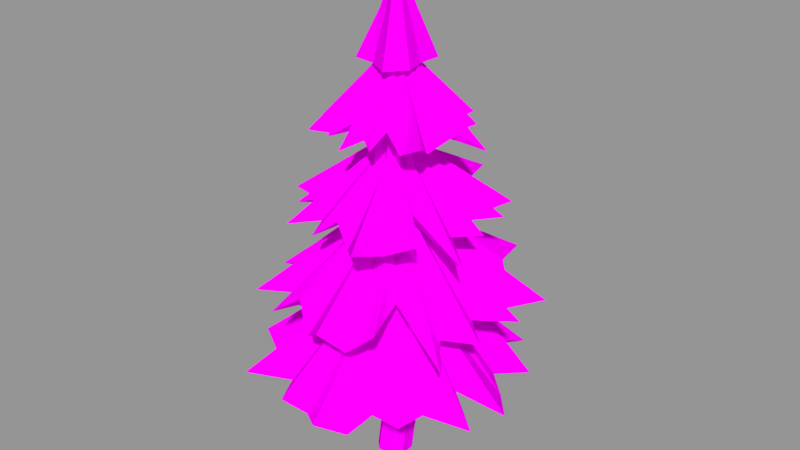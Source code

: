 # Source: 12_tree.blend  (saved by Blender 5.0.118; exported with 4.5.12 LTS)
import bpy
from mathutils import Matrix  # noqa: F401  (used for matrix-valued properties, if any)

bpy.ops.wm.read_factory_settings(use_empty=True)
scene = bpy.context.scene
scene.name = 'Scene'

# ---- collections
col_1 = bpy.data.collections.new('Коллекция 1'); scene.collection.children.link(col_1)

# ---- images (referenced by path relative to the original .blend; pixels are not part of the script)
import os
ASSET_DIR = os.environ.get("B2B_ASSET_DIR", "")  # directory of the original .blend (textures are referenced by path, not embedded)
HERE = os.path.dirname(os.path.abspath(__file__))  # packed textures are extracted next to this script under _unpacked/

def load_image(name, relpath, width, height, colorspace="sRGB"):
    """Load a texture the original file referenced (path relative to the .blend, or extracted next to this script)."""
    p = next((c for c in (os.path.join(HERE, relpath), os.path.join(ASSET_DIR, relpath)) if relpath and os.path.exists(c)), "")
    if p:
        img = bpy.data.images.load(p, check_existing=True)
        img.name = name
    else:  # same state as the original file: an image datablock whose file is absent (Cycles renders it pink)
        img = bpy.data.images.new(name, width, height)
        img.source = "FILE"
        img.filepath = "//" + (relpath or name)
    img.colorspace_settings.name = colorspace
    return img
img_tree_fin = load_image('tree_fin', 'newtree/source/tree_X12_+X1_Rock_Pack+bonus_/tree_fin.png', 1024, 1024, 'sRGB')

# ---- materials (node trees are filled in below, after node groups)
mat_tre__fin = bpy.data.materials.new('tre__fin_')
mat_tre__fin.alpha_threshold = 0.0
mat_tre__fin.use_backface_culling_lightprobe_volume = False
mat_tre__fin.roughness = 0.5

# ---- material node trees
mat_tre__fin.use_nodes = True; mat_tre__fin.node_tree.nodes.clear()
_N = mat_tre__fin.node_tree.nodes; _L = mat_tre__fin.node_tree.links
n0 = _N.new('ShaderNodeOutputMaterial'); n0.name = 'Material Output'; n0.location = (300, 300)
n1 = _N.new('ShaderNodeBsdfDiffuse'); n1.name = 'Diffuse BSDF'; n1.location = (10, 300)
n2 = _N.new('ShaderNodeTexImage'); n2.name = 'Image Texture'; n2.location = (-313, 289)
n2.width = 140
n2.image = img_tree_fin
_L.new(n1.outputs[0], n0.inputs[0])
_L.new(n2.outputs[0], n1.inputs[0])
n0.is_active_output = True

# ---- meshes
me_cube_001 = bpy.data.meshes.new('Cube.001')
me_cube_001.from_pydata([(-0.6716, 0.5187, 1.233), (-0.6716, 0.7266, 0.5666), (-0.3328, 1.065, 0.5666), (-0.3328, 0.8575, 1.233), (-0.6716, 0.06054, 0.5666), (-0.6716, -0.1474, 1.233), (-0.3328, -0.4862, 1.233), (-0.3328, -0.2783, 0.5666), (-0.3328, -0.6096, -0.1), (-0.6716, -0.2708, -0.1), (-0.6601, -0.2072, 1.909), (-0.324, -0.5364, 1.913), (-0.6716, 0.3953, -0.1), (-0.3328, 0.7341, -0.1), (-0.3118, 0.7572, 1.932), (-0.6568, 0.4471, 1.912), (0.6721, -0.2708, -0.1), (0.3333, -0.6096, -0.1), (0.3318, -0.5474, 1.903), (0.652, -0.2013, 1.92), (0.3333, 0.7341, -0.1), (0.6721, 0.3953, -0.1), (0.6601, 0.4471, 1.912), (0.3274, 0.7777, 1.913), (0.6721, 0.5187, 1.233), (0.6721, 0.7266, 0.5666), (0.3333, 1.065, 0.5666), (0.3333, 0.8575, 1.233), (0.3333, -0.4862, 1.233), (0.3333, -0.2783, 0.5666), (0.6721, 0.06054, 0.5666), (0.6721, -0.1474, 1.233), (3.639, -2.638, 1.736), (5.419, -1.937, 1.623), (3.966, -0.9729, 1.869), (5.894, -0.4, 1.652), (4.96, 0.6619, 1.646), (4.15, 1.302, 1.751), (4.521, 3.412, 1.42), (3.499, 2.895, 1.994), (3.012, 3.625, 1.734), (3.162, 5.004, 1.505), (1.533, 4.649, 1.482), (0.06492, 5.625, 1.589), (-0.2059, 4.024, 1.886), (-0.8655, 5.605, 1.517), (-2.04, 4.346, 1.661), (-3.279, 4.521, 1.595), (-3.735, 3.342, 1.955), (-4.579, 2.741, 1.792), (-5.415, 2.207, 1.847), (-5.253, 0.7215, 1.879), (-5.423, -0.4751, 1.963), (-3.079, -0.8431, 2.014), (-5.497, -1.938, 1.686), (-3.647, -2.991, 1.591), (-3.851, -4.777, 1.672), (-2.004, -3.966, 1.67), (-1.332, -5.237, 1.698), (-0.2821, -4.904, 1.558), (0.5422, -5.429, 1.607), (1.744, -4.824, 1.524), (2.581, -4.321, 1.918), (3.671, -4.101, 1.831), (0.5803, -0.1919, 1.687), (0.7594, -0.1767, 1.697), (0.7617, -0.04123, 1.644), (0.8931, 0.06228, 1.653), (0.6836, 0.179, 1.691), (0.7539, 0.3021, 1.691), (0.679, 0.394, 1.663), (0.7861, 0.6235, 1.631), (0.5256, 0.5433, 1.674), (0.4721, 0.6662, 1.704), (0.3662, 0.7196, 1.636), (0.2371, 0.6596, 1.71), (0.1317, 0.6914, 1.66), (-0.04111, 0.8835, 1.623), (-0.07416, 0.618, 1.665), (-0.2139, 0.6153, 1.678), (-0.2836, 0.5096, 1.722), (-0.3106, 0.3954, 1.659), (-0.3881, 0.2996, 1.716), (-0.288, 0.174, 1.701), (-0.4739, 0.06075, 1.708), (-0.3691, -0.04004, 1.651), (-0.4124, -0.194, 1.701), (-0.2642, -0.2429, 1.649), (-0.1905, -0.3332, 1.721), (-0.05268, -0.3226, 1.685), (0.003916, -0.476, 1.716), (0.137, -0.3991, 1.676), (0.2464, -0.4804, 1.722), (0.3607, -0.4311, 1.649), (0.5197, -0.4909, 1.681), (0.697, -0.4848, 1.624), (1.278, -0.8186, 2.919), (1.867, -0.8099, 2.919), (1.548, -0.3116, 2.919), (1.931, -0.06165, 2.919), (1.603, 0.2598, 2.919), (1.809, 0.6223, 2.919), (1.435, 0.8087, 2.919), (1.545, 1.271, 2.919), (1.069, 1.252, 2.919), (1.029, 1.79, 2.919), (0.5625, 1.521, 2.919), (0.3012, 1.814, 2.919), (-0.008957, 1.576, 2.919), (-0.3917, 1.839, 2.919), (-0.5579, 1.408, 2.919), (-0.9854, 1.472, 2.919), (-1.45, 1.405, 2.919), (-1.16, 0.8024, 2.919), (-1.756, 0.679, 2.919), (-1.326, 0.2527, 2.919), (-1.957, -0.1018, 2.919), (-1.268, -0.3185, 2.919), (-1.706, -0.8809, 2.919), (-0.9963, -0.8241, 2.919), (-1.132, -1.443, 2.919), (-0.5516, -1.187, 2.919), (-0.4622, -1.879, 2.919), (-0.001858, -1.353, 2.919), (0.3431, -1.944, 2.919), (0.5693, -1.295, 2.919), (1.077, -1.641, 2.919), (1.305, -1.306, 2.919), (0.6313, -0.3197, 3.804), (0.8937, -0.3158, 3.804), (0.7513, -0.09385, 3.804), (0.9221, 0.01753, 3.804), (0.7757, 0.1607, 3.804), (0.8676, 0.3223, 3.804), (0.7009, 0.4053, 3.804), (0.7499, 0.6115, 3.804), (0.5382, 0.6026, 3.804), (0.5203, 0.8425, 3.804), (0.3123, 0.7227, 3.804), (0.1959, 0.8533, 3.804), (0.05771, 0.7471, 3.804), (-0.1128, 0.8642, 3.804), (-0.1869, 0.6723, 3.804), (-0.3774, 0.7009, 3.804), (-0.5844, 0.6709, 3.804), (-0.4553, 0.4025, 3.804), (-0.7208, 0.3475, 3.804), (-0.529, 0.1576, 3.804), (-0.8102, -0.0003682, 3.804), (-0.5033, -0.09689, 3.804), (-0.6985, -0.3475, 3.804), (-0.3822, -0.3222, 3.804), (-0.4427, -0.598, 3.804), (-0.1841, -0.4839, 3.804), (-0.1442, -0.7922, 3.804), (0.06087, -0.5576, 3.804), (0.2146, -0.8213, 3.804), (0.3153, -0.5319, 3.804), (0.5417, -0.686, 3.804), (0.6433, -0.537, 3.804), (1.109, 3.832, 3.057), (0.5202, 5.745, 2.958), (-0.339, 3.531, 3.172), (-1.77, 4.849, 2.984), (-1.988, 3.777, 2.979), (-2.227, 2.91, 3.07), (-3.628, 2.869, 2.781), (-3.286, 1.849, 3.281), (-3.707, 1.211, 3.055), (-5.267, 0.7879, 2.855), (-4.029, -0.3226, 2.835), (-4.828, -1.393, 2.928), (-2.939, -1.507, 3.188), (-4.325, -3.495, 2.866), (-2.577, -3.089, 2.991), (-2.404, -4.489, 2.934), (-1.198, -4.11, 3.247), (-0.4304, -4.584, 2.829), (0.7007, -5.222, 3.153), (1.419, -4.442, 2.814), (2.734, -4.36, 3.254), (1.94, -2.167, 3.299), (4.917, -3.185, 2.777), (3.856, -1.897, 2.93), (5.358, -1.457, 3.001), (4.082, -0.2482, 2.999), (5.634, 0.7131, 3.023), (4.254, 1.451, 2.901), (5.304, 3.0, 2.945), (3.504, 3.051, 2.872), (2.817, 3.553, 3.215), (2.365, 5.293, 3.139), (0.1792, 0.5496, 3.014), (0.1064, 0.6883, 3.022), (-0.003064, 0.6443, 2.976), (-0.1306, 0.7148, 2.984), (-0.1534, 0.5071, 3.017), (-0.276, 0.5219, 3.017), (-0.3245, 0.4307, 2.993), (-0.545, 0.439, 2.965), (-0.3925, 0.2571, 3.003), (-0.473, 0.1725, 3.029), (-0.4801, 0.0695, 2.969), (-0.3883, -0.01385, 3.034), (-0.3782, -0.1092, 2.99), (-0.4738, -0.3129, 2.958), (-0.2496, -0.2497, 2.994), (-0.2001, -0.3609, 3.006), (-0.0917, -0.3812, 3.044), (0.009078, -0.3642, 2.99), (0.1122, -0.394, 3.04), (0.1792, -0.2711, 3.027), (0.333, -0.3821, 3.032), (0.3784, -0.2638, 2.982), (0.5167, -0.2465, 3.026), (0.5058, -0.111, 2.981), (0.5534, -0.02134, 3.044), (0.4983, 0.08576, 3.012), (0.6022, 0.1831, 3.039), (0.4955, 0.2639, 3.004), (0.5238, 0.3792, 3.044), (0.4455, 0.4543, 2.981), (0.4398, 0.6022, 3.008), (0.3748, 0.7424, 2.959), (0.4462, 1.322, 4.087), (0.24, 1.792, 4.087), (-0.05188, 1.367, 4.087), (-0.3822, 1.59, 4.087), (-0.5292, 1.218, 4.087), (-0.8899, 1.26, 4.087), (-0.913, 0.897, 4.087), (-1.322, 0.8287, 4.087), (-1.145, 0.454, 4.087), (-1.564, 0.2397, 4.087), (-1.19, -0.04402, 4.087), (-1.337, -0.353, 4.087), (-1.041, -0.5213, 4.087), (-1.122, -0.9174, 4.087), (-0.72, -0.9051, 4.087), (-0.627, -1.27, 4.087), (-0.4158, -1.62, 4.087), (-0.03019, -1.184, 4.087), (0.2704, -1.621, 4.087), (0.467, -1.131, 4.087), (0.9651, -1.518, 4.087), (0.906, -0.8913, 4.087), (1.506, -1.053, 4.087), (1.22, -0.5021, 4.087), (1.763, -0.4018, 4.087), (1.361, -0.02233, 4.087), (1.886, 0.2834, 4.087), (1.308, 0.4749, 4.087), (1.666, 0.9521, 4.087), (1.068, 0.9139, 4.087), (1.174, 1.439, 4.087), (0.8285, 1.509, 4.087), (0.2646, 0.6338, 4.858), (0.1727, 0.8431, 4.858), (0.04268, 0.6537, 4.858), (-0.1045, 0.7532, 4.858), (-0.17, 0.5873, 4.858), (-0.3307, 0.6064, 4.858), (-0.341, 0.4445, 4.858), (-0.523, 0.414, 4.858), (-0.4443, 0.2471, 4.858), (-0.6308, 0.1516, 4.858), (-0.4643, 0.02518, 4.858), (-0.5298, -0.1125, 4.858), (-0.3978, -0.1875, 4.858), (-0.4341, -0.364, 4.858), (-0.255, -0.3585, 4.858), (-0.2136, -0.5211, 4.858), (-0.1194, -0.6771, 4.858), (0.05234, -0.4827, 4.858), (0.1863, -0.6772, 4.858), (0.2739, -0.459, 4.858), (0.4958, -0.6313, 4.858), (0.4695, -0.3523, 4.858), (0.7366, -0.4243, 4.858), (0.6093, -0.1789, 4.858), (0.8513, -0.1342, 4.858), (0.6722, 0.03485, 4.858), (0.9062, 0.1711, 4.858), (0.6485, 0.2564, 4.858), (0.8082, 0.469, 4.858), (0.5418, 0.452, 4.858), (0.5889, 0.6858, 4.858), (0.4349, 0.717, 4.858), (0.03547, 3.038, 4.395), (-0.8059, 4.31, 4.321), (-0.9581, 2.507, 4.484), (-2.372, 3.665, 4.34), (-2.216, 2.331, 4.336), (-2.205, 1.646, 4.406), (-4.222, 1.845, 4.185), (-2.751, 0.6428, 4.567), (-2.921, 0.08579, 4.394), (-4.448, -0.8048, 4.242), (-2.827, -1.104, 4.227), (-3.181, -2.059, 4.298), (-1.776, -1.736, 4.495), (-2.362, -3.487, 4.25), (-1.171, -2.814, 4.345), (-0.7432, -3.801, 4.302), (0.05687, -3.265, 4.541), (0.72, -3.446, 4.222), (1.982, -4.682, 4.469), (2.041, -2.945, 4.211), (3.615, -2.945, 4.546), (1.933, -1.17, 4.58), (4.952, -1.957, 4.182), (3.276, -0.5603, 4.299), (4.28, 0.08453, 4.353), (3.087, 0.6939, 4.352), (4.014, 1.73, 4.37), (2.847, 1.973, 4.277), (3.282, 3.331, 4.31), (1.955, 2.981, 4.254), (1.345, 3.201, 4.516), (0.8459, 4.753, 4.458), (0.06181, 0.438, 4.363), (-0.0212, 0.5237, 4.369), (-0.09178, 0.468, 4.334), (-0.2002, 0.4921, 4.34), (-0.1722, 0.3353, 4.366), (-0.265, 0.3198, 4.365), (-0.2808, 0.2427, 4.347), (-0.4438, 0.2014, 4.326), (-0.2932, 0.1012, 4.354), (-0.3339, 0.02205, 4.374), (-0.317, -0.05481, 4.329), (-0.2319, -0.096, 4.378), (-0.204, -0.1635, 4.345), (-0.2302, -0.333, 4.321), (-0.0798, -0.2386, 4.348), (-0.01971, -0.3093, 4.357), (0.06389, -0.3008, 4.386), (0.1339, -0.2667, 4.345), (0.2157, -0.2663, 4.382), (0.2383, -0.1621, 4.373), (0.3746, -0.2101, 4.377), (0.3824, -0.1139, 4.339), (0.4797, -0.07155, 4.372), (0.4426, 0.02519, 4.338), (0.4581, 0.101, 4.386), (0.3948, 0.1674, 4.362), (0.4499, 0.2609, 4.382), (0.3545, 0.297, 4.355), (0.3504, 0.3874, 4.386), (0.277, 0.4255, 4.337), (0.241, 0.5324, 4.359), (0.1634, 0.6209, 4.321), (0.09094, 1.06, 5.181), (-0.1608, 1.359, 5.181), (-0.2828, 0.9857, 5.181), (-0.5723, 1.078, 5.181), (-0.5997, 0.774, 5.181), (-0.8726, 0.7278, 5.181), (-0.8114, 0.4571, 5.181), (-1.095, 0.3193, 5.181), (-0.8857, 0.08337, 5.181), (-1.146, -0.1633, 5.181), (-0.8114, -0.2904, 5.181), (-0.8524, -0.5479, 5.181), (-0.5997, -0.6072, 5.181), (-0.5741, -0.9143, 5.181), (-0.2828, -0.8189, 5.181), (-0.1363, -1.066, 5.181), (0.0934, -1.276, 5.181), (0.2815, -0.8745, 5.181), (0.5951, -1.129, 5.181), (0.6335, -0.7287, 5.181), (1.081, -0.9044, 5.181), (0.903, -0.4592, 5.181), (1.376, -0.4484, 5.181), (1.049, -0.1072, 5.181), (1.424, 0.08292, 5.181), (1.049, 0.2739, 5.181), (1.367, 0.6103, 5.181), (0.903, 0.626, 5.181), (1.063, 1.052, 5.181), (0.6335, 0.8954, 5.181), (0.598, 1.302, 5.181), (0.3303, 1.279, 5.181), (0.1061, 0.5178, 5.948), (-0.006032, 0.6511, 5.948), (-0.06038, 0.4847, 5.948), (-0.1894, 0.5258, 5.948), (-0.2015, 0.3904, 5.948), (-0.3232, 0.3698, 5.948), (-0.2959, 0.2492, 5.948), (-0.4224, 0.1878, 5.948), (-0.329, 0.08271, 5.948), (-0.4448, -0.02721, 5.948), (-0.2959, -0.08381, 5.948), (-0.3142, -0.1985, 5.948), (-0.2015, -0.225, 5.948), (-0.1902, -0.3618, 5.948), (-0.06038, -0.3193, 5.948), (0.004885, -0.4293, 5.948), (0.1072, -0.5231, 5.948), (0.191, -0.3441, 5.948), (0.3308, -0.4575, 5.948), (0.3479, -0.2791, 5.948), (0.5472, -0.3574, 5.948), (0.4679, -0.159, 5.948), (0.6788, -0.1542, 5.948), (0.5329, -0.002182, 5.948), (0.7002, 0.08251, 5.948), (0.5329, 0.1676, 5.948), (0.6747, 0.3175, 5.948), (0.4679, 0.3245, 5.948), (0.539, 0.5142, 5.948), (0.3479, 0.4445, 5.948), (0.3321, 0.6256, 5.948), (0.2128, 0.6153, 5.948), (-1.07, 1.842, 5.721), (-2.069, 2.288, 5.646), (-1.467, 1.138, 5.809), (-2.77, 1.295, 5.665), (-2.162, 0.5474, 5.661), (-1.891, 0.1369, 5.731), (-3.189, -0.519, 5.511), (-1.835, -0.6809, 5.892), (-1.725, -1.084, 5.72), (-2.306, -2.211, 5.567), (-1.209, -1.768, 5.552), (-1.056, -2.483, 5.623), (-0.3294, -1.747, 5.821), (-0.01058, -3.032, 5.575), (0.4516, -2.167, 5.671), (1.09, -2.599, 5.627), (1.368, -1.967, 5.866), (1.84, -1.822, 5.548), (3.08, -2.084, 5.795), (2.447, -1.009, 5.536), (3.4, -0.404, 5.872), (1.699, 0.0239, 5.905), (3.83, 0.7093, 5.508), (2.277, 0.9099, 5.624), (2.637, 1.687, 5.678), (1.68, 1.597, 5.677), (1.843, 2.581, 5.695), (1.042, 2.279, 5.603), (0.7829, 3.269, 5.636), (0.1141, 2.546, 5.58), (-0.3398, 2.444, 5.842), (-1.239, 3.192, 5.784), (-0.05349, 0.2775, 5.688), (-0.1367, 0.2974, 5.695), (-0.158, 0.2365, 5.66), (-0.233, 0.2094, 5.666), (-0.1557, 0.1253, 5.691), (-0.2059, 0.08014, 5.691), (-0.1859, 0.02738, 5.673), (-0.2686, -0.06039, 5.651), (-0.1389, -0.06312, 5.68), (-0.1331, -0.1267, 5.7), (-0.09321, -0.1667, 5.654), (-0.02585, -0.1589, 5.704), (0.01704, -0.1891, 5.67), (0.06643, -0.3018, 5.646), (0.1211, -0.1867, 5.674), (0.1847, -0.2064, 5.683), (0.2321, -0.1691, 5.711), (0.2614, -0.1215, 5.67), (0.3108, -0.08978, 5.708), (0.2843, -0.018, 5.698), (0.3853, 0.005361, 5.702), (0.353, 0.06663, 5.664), (0.3957, 0.1298, 5.698), (0.336, 0.1741, 5.663), (0.3162, 0.2259, 5.711), (0.2523, 0.2418, 5.687), (0.2497, 0.3196, 5.708), (0.178, 0.3048, 5.681), (0.1407, 0.3579, 5.711), (0.08161, 0.3527, 5.663), (0.0187, 0.4036, 5.684), (-0.06238, 0.4274, 5.646), (-0.2753, 0.6654, 6.506), (-0.5429, 0.7497, 6.506), (-0.473, 0.4765, 6.506), (-0.6837, 0.4209, 6.506), (-0.5834, 0.2264, 6.506), (-0.7309, 0.09333, 6.506), (-0.5896, -0.04699, 6.506), (-0.7086, -0.2397, 6.506), (-0.4908, -0.3019, 6.506), (-0.5533, -0.5514, 6.506), (-0.302, -0.4997, 6.506), (-0.2277, -0.6714, 6.506), (-0.05181, -0.61, 6.506), (0.08188, -0.7862, 6.506), (0.2215, -0.6163, 6.506), (0.4052, -0.7094, 6.506), (0.6254, -0.7486, 6.506), (0.5847, -0.4328, 6.506), (0.8725, -0.4662, 6.506), (0.7417, -0.209, 6.506), (1.08, -0.1432, 6.506), (0.8012, 0.05788, 6.506), (1.084, 0.2465, 6.506), (0.754, 0.3272, 6.506), (0.9082, 0.5868, 6.506), (0.6074, 0.558, 6.506), (0.6706, 0.8842, 6.506), (0.3836, 0.7151, 6.506), (0.3162, 1.034, 6.506), (0.1167, 0.7745, 6.506), (-0.06124, 1.007, 6.506), (-0.2145, 0.89, 6.506), (-0.05739, 0.3429, 6.887), (-0.1766, 0.3805, 6.887), (-0.1455, 0.2588, 6.887), (-0.2394, 0.234, 6.887), (-0.1947, 0.1473, 6.887), (-0.2604, 0.08803, 6.887), (-0.1975, 0.02551, 6.887), (-0.2505, -0.06036, 6.887), (-0.1534, -0.08807, 6.887), (-0.1813, -0.1992, 6.887), (-0.06928, -0.1762, 6.887), (-0.03621, -0.2527, 6.887), (0.04217, -0.2254, 6.887), (0.1017, -0.3038, 6.887), (0.164, -0.2281, 6.887), (0.2458, -0.2696, 6.887), (0.3439, -0.2871, 6.887), (0.3257, -0.1464, 6.887), (0.454, -0.1613, 6.887), (0.3957, -0.04667, 6.887), (0.5465, -0.01737, 6.887), (0.4222, 0.07224, 6.887), (0.548, 0.1563, 6.887), (0.4012, 0.1922, 6.887), (0.4699, 0.3079, 6.887), (0.3359, 0.295, 6.887), (0.364, 0.4404, 6.887), (0.2361, 0.365, 6.887), (0.2061, 0.5073, 6.887), (0.1172, 0.3915, 6.887), (0.03797, 0.4951, 6.887), (-0.0303, 0.443, 6.887), (-0.4255, -0.2007, 7.318), (0.08031, 0.6142, 7.318), (0.04567, 1.165, 6.581), (-0.426, 0.7381, 7.318), (1.09, 1.3, 6.581), (0.5503, 0.2173, 7.318), (1.027, 0.3412, 6.581), (0.5791, 0.6744, 7.318), (1.245, -0.5431, 6.581), (0.6126, -1.319, 6.581), (-0.2952, -0.7682, 6.581), (0.6564, -0.2069, 7.318), (-1.242, -0.6573, 6.581), (0.3532, -0.5812, 7.318), (-0.9357, 0.3412, 6.581), (-1.04, 1.462, 6.581), (0.1175, 0.08252, 8.101), (-0.3476, 0.207, 7.318), (-0.06788, -0.2834, 7.318)], [], [(28, 18, 11, 6), (24, 22, 19, 31), (9, 4, 1, 12), (3, 14, 23, 27), (6, 11, 10, 5), (2, 13, 12, 1), (25, 21, 20, 26), (29, 17, 16, 30), (5, 10, 15, 0), (4, 5, 0, 1), (18, 28, 31, 19), (28, 29, 30, 31), (22, 24, 27, 23), (24, 25, 26, 27), (14, 3, 0, 15), (3, 2, 1, 0), (8, 7, 4, 9), (7, 6, 5, 4), (13, 2, 26, 20), (2, 3, 27, 26), (21, 25, 30, 16), (25, 24, 31, 30), (17, 29, 7, 8), (29, 28, 6, 7), (45, 44, 76, 77), (59, 58, 90, 91), (46, 45, 77, 78), (33, 32, 64, 65), (60, 59, 91, 92), (47, 46, 78, 79), (34, 33, 65, 66), (61, 60, 92, 93), (48, 47, 79, 80), (35, 34, 66, 67), (62, 61, 93, 94), (49, 48, 80, 81), (36, 35, 67, 68), (63, 62, 94, 95), (50, 49, 81, 82), (37, 36, 68, 69), (32, 63, 95, 64), (51, 50, 82, 83), (38, 37, 69, 70), (52, 51, 83, 84), (39, 38, 70, 71), (53, 52, 84, 85), (40, 39, 71, 72), (54, 53, 85, 86), (41, 40, 72, 73), (55, 54, 86, 87), (42, 41, 73, 74), (56, 55, 87, 88), (43, 42, 74, 75), (57, 56, 88, 89), (44, 43, 75, 76), (58, 57, 89, 90), (44, 45, 109, 108), (58, 59, 123, 122), (45, 46, 110, 109), (32, 33, 97, 96), (59, 60, 124, 123), (46, 47, 111, 110), (33, 34, 98, 97), (60, 61, 125, 124), (47, 48, 112, 111), (34, 35, 99, 98), (61, 62, 126, 125), (48, 49, 113, 112), (35, 36, 100, 99), (62, 63, 127, 126), (49, 50, 114, 113), (36, 37, 101, 100), (63, 32, 96, 127), (50, 51, 115, 114), (37, 38, 102, 101), (51, 52, 116, 115), (38, 39, 103, 102), (52, 53, 117, 116), (39, 40, 104, 103), (53, 54, 118, 117), (40, 41, 105, 104), (54, 55, 119, 118), (41, 42, 106, 105), (55, 56, 120, 119), (42, 43, 107, 106), (56, 57, 121, 120), (43, 44, 108, 107), (57, 58, 122, 121), (119, 120, 152, 151), (106, 107, 139, 138), (120, 121, 153, 152), (107, 108, 140, 139), (121, 122, 154, 153), (108, 109, 141, 140), (122, 123, 155, 154), (109, 110, 142, 141), (96, 97, 129, 128), (123, 124, 156, 155), (110, 111, 143, 142), (97, 98, 130, 129), (124, 125, 157, 156), (111, 112, 144, 143), (98, 99, 131, 130), (125, 126, 158, 157), (112, 113, 145, 144), (99, 100, 132, 131), (126, 127, 159, 158), (113, 114, 146, 145), (100, 101, 133, 132), (127, 96, 128, 159), (114, 115, 147, 146), (101, 102, 134, 133), (115, 116, 148, 147), (102, 103, 135, 134), (116, 117, 149, 148), (103, 104, 136, 135), (117, 118, 150, 149), (104, 105, 137, 136), (118, 119, 151, 150), (105, 106, 138, 137), (173, 172, 204, 205), (187, 186, 218, 219), (174, 173, 205, 206), (161, 160, 192, 193), (188, 187, 219, 220), (175, 174, 206, 207), (162, 161, 193, 194), (189, 188, 220, 221), (176, 175, 207, 208), (163, 162, 194, 195), (190, 189, 221, 222), (177, 176, 208, 209), (164, 163, 195, 196), (191, 190, 222, 223), (178, 177, 209, 210), (165, 164, 196, 197), (160, 191, 223, 192), (179, 178, 210, 211), (166, 165, 197, 198), (180, 179, 211, 212), (167, 166, 198, 199), (181, 180, 212, 213), (168, 167, 199, 200), (182, 181, 213, 214), (169, 168, 200, 201), (183, 182, 214, 215), (170, 169, 201, 202), (184, 183, 215, 216), (171, 170, 202, 203), (185, 184, 216, 217), (172, 171, 203, 204), (186, 185, 217, 218), (172, 173, 237, 236), (186, 187, 251, 250), (173, 174, 238, 237), (160, 161, 225, 224), (187, 188, 252, 251), (174, 175, 239, 238), (161, 162, 226, 225), (188, 189, 253, 252), (175, 176, 240, 239), (162, 163, 227, 226), (189, 190, 254, 253), (176, 177, 241, 240), (163, 164, 228, 227), (190, 191, 255, 254), (177, 178, 242, 241), (164, 165, 229, 228), (191, 160, 224, 255), (178, 179, 243, 242), (165, 166, 230, 229), (179, 180, 244, 243), (166, 167, 231, 230), (180, 181, 245, 244), (167, 168, 232, 231), (181, 182, 246, 245), (168, 169, 233, 232), (182, 183, 247, 246), (169, 170, 234, 233), (183, 184, 248, 247), (170, 171, 235, 234), (184, 185, 249, 248), (171, 172, 236, 235), (185, 186, 250, 249), (247, 248, 280, 279), (234, 235, 267, 266), (248, 249, 281, 280), (235, 236, 268, 267), (249, 250, 282, 281), (236, 237, 269, 268), (250, 251, 283, 282), (237, 238, 270, 269), (224, 225, 257, 256), (251, 252, 284, 283), (238, 239, 271, 270), (225, 226, 258, 257), (252, 253, 285, 284), (239, 240, 272, 271), (226, 227, 259, 258), (253, 254, 286, 285), (240, 241, 273, 272), (227, 228, 260, 259), (254, 255, 287, 286), (241, 242, 274, 273), (228, 229, 261, 260), (255, 224, 256, 287), (242, 243, 275, 274), (229, 230, 262, 261), (243, 244, 276, 275), (230, 231, 263, 262), (244, 245, 277, 276), (231, 232, 264, 263), (245, 246, 278, 277), (232, 233, 265, 264), (246, 247, 279, 278), (233, 234, 266, 265), (301, 300, 332, 333), (315, 314, 346, 347), (302, 301, 333, 334), (289, 288, 320, 321), (316, 315, 347, 348), (303, 302, 334, 335), (290, 289, 321, 322), (317, 316, 348, 349), (304, 303, 335, 336), (291, 290, 322, 323), (318, 317, 349, 350), (305, 304, 336, 337), (292, 291, 323, 324), (319, 318, 350, 351), (306, 305, 337, 338), (293, 292, 324, 325), (288, 319, 351, 320), (307, 306, 338, 339), (294, 293, 325, 326), (308, 307, 339, 340), (295, 294, 326, 327), (309, 308, 340, 341), (296, 295, 327, 328), (310, 309, 341, 342), (297, 296, 328, 329), (311, 310, 342, 343), (298, 297, 329, 330), (312, 311, 343, 344), (299, 298, 330, 331), (313, 312, 344, 345), (300, 299, 331, 332), (314, 313, 345, 346), (300, 301, 365, 364), (314, 315, 379, 378), (301, 302, 366, 365), (288, 289, 353, 352), (315, 316, 380, 379), (302, 303, 367, 366), (289, 290, 354, 353), (316, 317, 381, 380), (303, 304, 368, 367), (290, 291, 355, 354), (317, 318, 382, 381), (304, 305, 369, 368), (291, 292, 356, 355), (318, 319, 383, 382), (305, 306, 370, 369), (292, 293, 357, 356), (319, 288, 352, 383), (306, 307, 371, 370), (293, 294, 358, 357), (307, 308, 372, 371), (294, 295, 359, 358), (308, 309, 373, 372), (295, 296, 360, 359), (309, 310, 374, 373), (296, 297, 361, 360), (310, 311, 375, 374), (297, 298, 362, 361), (311, 312, 376, 375), (298, 299, 363, 362), (312, 313, 377, 376), (299, 300, 364, 363), (313, 314, 378, 377), (375, 376, 408, 407), (362, 363, 395, 394), (376, 377, 409, 408), (363, 364, 396, 395), (377, 378, 410, 409), (364, 365, 397, 396), (378, 379, 411, 410), (365, 366, 398, 397), (352, 353, 385, 384), (379, 380, 412, 411), (366, 367, 399, 398), (353, 354, 386, 385), (380, 381, 413, 412), (367, 368, 400, 399), (354, 355, 387, 386), (381, 382, 414, 413), (368, 369, 401, 400), (355, 356, 388, 387), (382, 383, 415, 414), (369, 370, 402, 401), (356, 357, 389, 388), (383, 352, 384, 415), (370, 371, 403, 402), (357, 358, 390, 389), (371, 372, 404, 403), (358, 359, 391, 390), (372, 373, 405, 404), (359, 360, 392, 391), (373, 374, 406, 405), (360, 361, 393, 392), (374, 375, 407, 406), (361, 362, 394, 393), (429, 428, 460, 461), (443, 442, 474, 475), (430, 429, 461, 462), (417, 416, 448, 449), (444, 443, 475, 476), (431, 430, 462, 463), (418, 417, 449, 450), (445, 444, 476, 477), (432, 431, 463, 464), (419, 418, 450, 451), (446, 445, 477, 478), (433, 432, 464, 465), (420, 419, 451, 452), (447, 446, 478, 479), (434, 433, 465, 466), (421, 420, 452, 453), (416, 447, 479, 448), (435, 434, 466, 467), (422, 421, 453, 454), (436, 435, 467, 468), (423, 422, 454, 455), (437, 436, 468, 469), (424, 423, 455, 456), (438, 437, 469, 470), (425, 424, 456, 457), (439, 438, 470, 471), (426, 425, 457, 458), (440, 439, 471, 472), (427, 426, 458, 459), (441, 440, 472, 473), (428, 427, 459, 460), (442, 441, 473, 474), (428, 429, 493, 492), (442, 443, 507, 506), (429, 430, 494, 493), (416, 417, 481, 480), (443, 444, 508, 507), (430, 431, 495, 494), (417, 418, 482, 481), (444, 445, 509, 508), (431, 432, 496, 495), (418, 419, 483, 482), (445, 446, 510, 509), (432, 433, 497, 496), (419, 420, 484, 483), (446, 447, 511, 510), (433, 434, 498, 497), (420, 421, 485, 484), (447, 416, 480, 511), (434, 435, 499, 498), (421, 422, 486, 485), (435, 436, 500, 499), (422, 423, 487, 486), (436, 437, 501, 500), (423, 424, 488, 487), (437, 438, 502, 501), (424, 425, 489, 488), (438, 439, 503, 502), (425, 426, 490, 489), (439, 440, 504, 503), (426, 427, 491, 490), (440, 441, 505, 504), (427, 428, 492, 491), (441, 442, 506, 505), (503, 504, 536, 535), (490, 491, 523, 522), (504, 505, 537, 536), (491, 492, 524, 523), (505, 506, 538, 537), (492, 493, 525, 524), (506, 507, 539, 538), (493, 494, 526, 525), (480, 481, 513, 512), (507, 508, 540, 539), (494, 495, 527, 526), (481, 482, 514, 513), (508, 509, 541, 540), (495, 496, 528, 527), (482, 483, 515, 514), (509, 510, 542, 541), (496, 497, 529, 528), (483, 484, 516, 515), (510, 511, 543, 542), (497, 498, 530, 529), (484, 485, 517, 516), (511, 480, 512, 543), (498, 499, 531, 530), (485, 486, 518, 517), (499, 500, 532, 531), (486, 487, 519, 518), (500, 501, 533, 532), (487, 488, 520, 519), (501, 502, 534, 533), (488, 489, 521, 520), (502, 503, 535, 534), (489, 490, 522, 521), (544, 562, 560), (546, 545, 551, 548), (561, 544, 560), (548, 551, 549, 550), (547, 561, 560), (550, 549, 555, 552), (551, 545, 560), (552, 555, 557, 553), (545, 547, 560), (553, 557, 562, 554), (549, 551, 560), (554, 562, 544, 556), (555, 549, 560), (556, 544, 561, 558), (557, 555, 560), (558, 561, 547, 559), (562, 557, 560), (559, 547, 545, 546), (546, 548, 550, 552, 553, 554, 556, 558, 559)])
_uv = me_cube_001.uv_layers.new(name='UVMap')
_uv.uv.foreach_set('vector', [0.4176, 0.02426, 0.3963, 0.02426, 0.3963, 0.04551, 0.4176, 0.04551, 0.3943, 0.02426, 0.3731, 0.02426, 0.3731, 0.04551, 0.3943, 0.04551, 0.4176, 0.001001, 0.3963, 0.001001, 0.3963, 0.02225, 0.4176, 0.02225, 0.3943, 0.001001, 0.3731, 0.001001, 0.3731, 0.02225, 0.3943, 0.02225, 0.4641, 0.02426, 0.4429, 0.02426, 0.4429, 0.04551, 0.4641, 0.04551, 0.4409, 0.02426, 0.4196, 0.02426, 0.4196, 0.04551, 0.4409, 0.04551, 0.4641, 0.001001, 0.4429, 0.001001, 0.4429, 0.02225, 0.4641, 0.02225, 0.4409, 0.001001, 0.4196, 0.001001, 0.4196, 0.02225, 0.4409, 0.02225, 0.4176, 0.07077, 0.3963, 0.07077, 0.3963, 0.09202, 0.4176, 0.09202, 0.3943, 0.07077, 0.3731, 0.07077, 0.3731, 0.09202, 0.3943, 0.09202, 0.4176, 0.04751, 0.3963, 0.04751, 0.3963, 0.06877, 0.4176, 0.06877, 0.3943, 0.04751, 0.3731, 0.04751, 0.3731, 0.06877, 0.3943, 0.06877, 0.4641, 0.07077, 0.4429, 0.07077, 0.4429, 0.09202, 0.4641, 0.09202, 0.4409, 0.07077, 0.4196, 0.07077, 0.4196, 0.09202, 0.4409, 0.09202, 0.4641, 0.04751, 0.4429, 0.04751, 0.4429, 0.06877, 0.4641, 0.06877, 0.4409, 0.04751, 0.4196, 0.04751, 0.4196, 0.06877, 0.4409, 0.06877, 0.3246, 0.3033, 0.3033, 0.3033, 0.3033, 0.3246, 0.3246, 0.3246, 0.3013, 0.3033, 0.2801, 0.3033, 0.2801, 0.3246, 0.3013, 0.3246, 0.3246, 0.2801, 0.3033, 0.2801, 0.3033, 0.3013, 0.3246, 0.3013, 0.3013, 0.2801, 0.2801, 0.2801, 0.2801, 0.3013, 0.3013, 0.3013, 0.3711, 0.3033, 0.3498, 0.3033, 0.3498, 0.3246, 0.3711, 0.3246, 0.3478, 0.3033, 0.3266, 0.3033, 0.3266, 0.3246, 0.3478, 0.3246, 0.3711, 0.2801, 0.3498, 0.2801, 0.3498, 0.3013, 0.3711, 0.3013, 0.3478, 0.2801, 0.3266, 0.2801, 0.3266, 0.3013, 0.3478, 0.3013, 0.8827, 0.3731, 0.8382, 0.3731, 0.8382, 0.4641, 0.8827, 0.4641, 0.2781, 0.8595, 0.2781, 0.8382, 0.187, 0.8382, 0.187, 0.8595, 0.7897, 0.3731, 0.7452, 0.3731, 0.7452, 0.4641, 0.7897, 0.4641, 0.3711, 0.6967, 0.3711, 0.6522, 0.2801, 0.6522, 0.2801, 0.6967, 0.9292, 0.5591, 0.908, 0.5591, 0.908, 0.6502, 0.9292, 0.6502, 0.3711, 0.9292, 0.3711, 0.908, 0.2801, 0.908, 0.2801, 0.9292, 0.6967, 0.001001, 0.6522, 0.001001, 0.6522, 0.09202, 0.6967, 0.09202, 0.4641, 0.9292, 0.4641, 0.908, 0.3731, 0.908, 0.3731, 0.9292, 0.8595, 0.8382, 0.8382, 0.8382, 0.8382, 0.9292, 0.8595, 0.9292, 0.2781, 0.6502, 0.2781, 0.6057, 0.187, 0.6057, 0.187, 0.6502, 0.9525, 0.001001, 0.9312, 0.001001, 0.9312, 0.09202, 0.9525, 0.09202, 0.2781, 0.999, 0.2781, 0.9777, 0.187, 0.9777, 0.187, 0.999, 0.6037, 0.09402, 0.5591, 0.09402, 0.5591, 0.185, 0.6037, 0.185, 0.5571, 0.999, 0.5571, 0.9777, 0.4661, 0.9777, 0.4661, 0.999, 0.999, 0.001001, 0.9777, 0.001001, 0.9777, 0.09202, 0.999, 0.09202, 0.4641, 0.999, 0.4641, 0.9777, 0.3731, 0.9777, 0.3731, 0.999, 0.4176, 0.187, 0.3731, 0.187, 0.3731, 0.2781, 0.4176, 0.2781, 0.185, 0.4176, 0.185, 0.3731, 0.09402, 0.3731, 0.09402, 0.4176, 0.4176, 0.09402, 0.3731, 0.09402, 0.3731, 0.185, 0.4176, 0.185, 0.3711, 0.999, 0.3711, 0.9777, 0.2801, 0.9777, 0.2801, 0.999, 0.9757, 0.8382, 0.9545, 0.8382, 0.9545, 0.9292, 0.9757, 0.9292, 0.2781, 0.4176, 0.2781, 0.3731, 0.187, 0.3731, 0.187, 0.4176, 0.9757, 0.4661, 0.9545, 0.4661, 0.9545, 0.5571, 0.9757, 0.5571, 0.3711, 0.4176, 0.3711, 0.3731, 0.2801, 0.3731, 0.2801, 0.4176, 0.9757, 0.3731, 0.9545, 0.3731, 0.9545, 0.4641, 0.9757, 0.4641, 0.185, 0.4641, 0.185, 0.4196, 0.09402, 0.4196, 0.09402, 0.4641, 0.4641, 0.187, 0.4196, 0.187, 0.4196, 0.2781, 0.4641, 0.2781, 0.2781, 0.4641, 0.2781, 0.4196, 0.187, 0.4196, 0.187, 0.4641, 0.4641, 0.2801, 0.4196, 0.2801, 0.4196, 0.3711, 0.4641, 0.3711, 0.3711, 0.4641, 0.3711, 0.4196, 0.2801, 0.4196, 0.2801, 0.4641, 0.4176, 0.3731, 0.3731, 0.3731, 0.3731, 0.4641, 0.4176, 0.4641, 0.7432, 0.9757, 0.7432, 0.9545, 0.6522, 0.9545, 0.6522, 0.9757, 0.4641, 0.3731, 0.4196, 0.3731, 0.4196, 0.4641, 0.4641, 0.4641, 0.185, 0.5106, 0.185, 0.4661, 0.09402, 0.4661, 0.09402, 0.5106, 0.5106, 0.001001, 0.4661, 0.001001, 0.4661, 0.09202, 0.5106, 0.09202, 0.2781, 0.5106, 0.2781, 0.4661, 0.187, 0.4661, 0.187, 0.5106, 0.5106, 0.09402, 0.4661, 0.09402, 0.4661, 0.185, 0.5106, 0.185, 0.3711, 0.5106, 0.3711, 0.4661, 0.2801, 0.4661, 0.2801, 0.5106, 0.5106, 0.187, 0.4661, 0.187, 0.4661, 0.2781, 0.5106, 0.2781, 0.4641, 0.5106, 0.4641, 0.4661, 0.3731, 0.4661, 0.3731, 0.5106, 0.5106, 0.2801, 0.4661, 0.2801, 0.4661, 0.3711, 0.5106, 0.3711, 0.09202, 0.5571, 0.09202, 0.5126, 0.001001, 0.5126, 0.001001, 0.5571, 0.5106, 0.3731, 0.4661, 0.3731, 0.4661, 0.4641, 0.5106, 0.4641, 0.185, 0.5571, 0.185, 0.5126, 0.09402, 0.5126, 0.09402, 0.5571, 0.5571, 0.001001, 0.5126, 0.001001, 0.5126, 0.09202, 0.5571, 0.09202, 0.6502, 0.9757, 0.6502, 0.9545, 0.5591, 0.9545, 0.5591, 0.9757, 0.9757, 0.2801, 0.9545, 0.2801, 0.9545, 0.3711, 0.9757, 0.3711, 0.2781, 0.9525, 0.2781, 0.9312, 0.187, 0.9312, 0.187, 0.9525, 0.5571, 0.3731, 0.5126, 0.3731, 0.5126, 0.4641, 0.5571, 0.4641, 0.2781, 0.5571, 0.2781, 0.5126, 0.187, 0.5126, 0.187, 0.5571, 0.5106, 0.4661, 0.4661, 0.4661, 0.4661, 0.5571, 0.5106, 0.5571, 0.3711, 0.5571, 0.3711, 0.5126, 0.2801, 0.5126, 0.2801, 0.5571, 0.5571, 0.4661, 0.5126, 0.4661, 0.5126, 0.5571, 0.5571, 0.5571, 0.4641, 0.5571, 0.4641, 0.5126, 0.3731, 0.5126, 0.3731, 0.5571, 0.9525, 0.09402, 0.9312, 0.09402, 0.9312, 0.185, 0.9525, 0.185, 0.3711, 0.09402, 0.2801, 0.09402, 0.2801, 0.185, 0.3711, 0.185, 0.09202, 0.6037, 0.09202, 0.5591, 0.001001, 0.5591, 0.001001, 0.6037, 0.6037, 0.187, 0.5591, 0.187, 0.5591, 0.2781, 0.6037, 0.2781, 0.185, 0.6037, 0.185, 0.5591, 0.09402, 0.5591, 0.09402, 0.6037, 0.6037, 0.2801, 0.5591, 0.2801, 0.5591, 0.3711, 0.6037, 0.3711, 0.2781, 0.6037, 0.2781, 0.5591, 0.187, 0.5591, 0.187, 0.6037, 0.6037, 0.3731, 0.5591, 0.3731, 0.5591, 0.4641, 0.6037, 0.4641, 0.3711, 0.6037, 0.3711, 0.5591, 0.2801, 0.5591, 0.2801, 0.6037, 0.6037, 0.4661, 0.5591, 0.4661, 0.5591, 0.5571, 0.6037, 0.5571, 0.3246, 0.2336, 0.3033, 0.2336, 0.3033, 0.2781, 0.3246, 0.2781, 0.06877, 0.001001, 0.05914, 0.001001, 0.05914, 0.04551, 0.06877, 0.04551, 0.3013, 0.2336, 0.2801, 0.2336, 0.2801, 0.2781, 0.3013, 0.2781, 0.05714, 0.001001, 0.04751, 0.001001, 0.04751, 0.04551, 0.05714, 0.04551, 0.3711, 0.2336, 0.3498, 0.2336, 0.3498, 0.2781, 0.3711, 0.2781, 0.09202, 0.001001, 0.0824, 0.001001, 0.0824, 0.04551, 0.09202, 0.04551, 0.3478, 0.2336, 0.3266, 0.2336, 0.3266, 0.2781, 0.3478, 0.2781, 0.08039, 0.001001, 0.07077, 0.001001, 0.07077, 0.04551, 0.08039, 0.04551, 0.2316, 0.2801, 0.2103, 0.2801, 0.2103, 0.3246, 0.2316, 0.3246, 0.2083, 0.2801, 0.187, 0.2801, 0.187, 0.3246, 0.2083, 0.3246, 0.02225, 0.001001, 0.01263, 0.001001, 0.01263, 0.04551, 0.02225, 0.04551, 0.2781, 0.2801, 0.2568, 0.2801, 0.2568, 0.3246, 0.2781, 0.3246, 0.2548, 0.2801, 0.2336, 0.2801, 0.2336, 0.3246, 0.2548, 0.3246, 0.01063, 0.001001, 0.001001, 0.001001, 0.001001, 0.04551, 0.01063, 0.04551, 0.04551, 0.001001, 0.03588, 0.001001, 0.03588, 0.04551, 0.04551, 0.04551, 0.2316, 0.3266, 0.2103, 0.3266, 0.2103, 0.3711, 0.2316, 0.3711, 0.2083, 0.3266, 0.187, 0.3266, 0.187, 0.3711, 0.2083, 0.3711, 0.03388, 0.001001, 0.02426, 0.001001, 0.02426, 0.04551, 0.03388, 0.04551, 0.06877, 0.1405, 0.05914, 0.1405, 0.05914, 0.185, 0.06877, 0.185, 0.2781, 0.3266, 0.2568, 0.3266, 0.2568, 0.3711, 0.2781, 0.3711, 0.05714, 0.1405, 0.04751, 0.1405, 0.04751, 0.185, 0.05714, 0.185, 0.09202, 0.1405, 0.0824, 0.1405, 0.0824, 0.185, 0.09202, 0.185, 0.2548, 0.3266, 0.2336, 0.3266, 0.2336, 0.3711, 0.2548, 0.3711, 0.08039, 0.1405, 0.07077, 0.1405, 0.07077, 0.185, 0.08039, 0.185, 0.1385, 0.2801, 0.1173, 0.2801, 0.1173, 0.3246, 0.1385, 0.3246, 0.02225, 0.1405, 0.01263, 0.1405, 0.01263, 0.185, 0.02225, 0.185, 0.1153, 0.2801, 0.09402, 0.2801, 0.09402, 0.3246, 0.1153, 0.3246, 0.01063, 0.1405, 0.001001, 0.1405, 0.001001, 0.185, 0.01063, 0.185, 0.185, 0.2801, 0.1638, 0.2801, 0.1638, 0.3246, 0.185, 0.3246, 0.04551, 0.1405, 0.03588, 0.1405, 0.03588, 0.185, 0.04551, 0.185, 0.1618, 0.2801, 0.1405, 0.2801, 0.1405, 0.3246, 0.1618, 0.3246, 0.03388, 0.1405, 0.02426, 0.1405, 0.02426, 0.185, 0.03388, 0.185, 0.4641, 0.6037, 0.4641, 0.5591, 0.3731, 0.5591, 0.3731, 0.6037, 0.6502, 0.001001, 0.6057, 0.001001, 0.6057, 0.09202, 0.6502, 0.09202, 0.5571, 0.6037, 0.5571, 0.5591, 0.4661, 0.5591, 0.4661, 0.6037, 0.6502, 0.09402, 0.6057, 0.09402, 0.6057, 0.185, 0.6502, 0.185, 0.09202, 0.6502, 0.09202, 0.6057, 0.001001, 0.6057, 0.001001, 0.6502, 0.9292, 0.8382, 0.908, 0.8382, 0.908, 0.9292, 0.9292, 0.9292, 0.185, 0.6502, 0.185, 0.6057, 0.09402, 0.6057, 0.09402, 0.6502, 0.6502, 0.2801, 0.6057, 0.2801, 0.6057, 0.3711, 0.6502, 0.3711, 0.7432, 0.906, 0.7432, 0.8847, 0.6522, 0.8847, 0.6522, 0.906, 0.6502, 0.3731, 0.6057, 0.3731, 0.6057, 0.4641, 0.6502, 0.4641, 0.6502, 0.906, 0.6502, 0.8847, 0.5591, 0.8847, 0.5591, 0.906, 0.9292, 0.09402, 0.908, 0.09402, 0.908, 0.185, 0.9292, 0.185, 0.4641, 0.906, 0.4641, 0.8847, 0.3731, 0.8847, 0.3731, 0.906, 0.6037, 0.5591, 0.5591, 0.5591, 0.5591, 0.6502, 0.6037, 0.6502, 0.3711, 0.906, 0.3711, 0.8847, 0.2801, 0.8847, 0.2801, 0.906, 0.906, 0.7452, 0.8847, 0.7452, 0.8847, 0.8362, 0.906, 0.8362, 0.09202, 0.6967, 0.09202, 0.6522, 0.001001, 0.6522, 0.001001, 0.6967, 0.906, 0.6522, 0.8847, 0.6522, 0.8847, 0.7432, 0.906, 0.7432, 0.2781, 0.906, 0.2781, 0.8847, 0.187, 0.8847, 0.187, 0.906, 0.906, 0.4661, 0.8847, 0.4661, 0.8847, 0.5571, 0.906, 0.5571, 0.185, 0.906, 0.185, 0.8847, 0.09402, 0.8847, 0.09402, 0.906, 0.6967, 0.187, 0.6522, 0.187, 0.6522, 0.2781, 0.6967, 0.2781, 0.09202, 0.906, 0.09202, 0.8847, 0.001001, 0.8847, 0.001001, 0.906, 0.185, 0.09402, 0.09402, 0.09402, 0.09402, 0.185, 0.185, 0.185, 0.6967, 0.3731, 0.6522, 0.3731, 0.6522, 0.4641, 0.6967, 0.4641, 0.4641, 0.6967, 0.4641, 0.6522, 0.3731, 0.6522, 0.3731, 0.6967, 0.6967, 0.4661, 0.6522, 0.4661, 0.6522, 0.5571, 0.6967, 0.5571, 0.5571, 0.6967, 0.5571, 0.6522, 0.4661, 0.6522, 0.4661, 0.6967, 0.906, 0.3731, 0.8847, 0.3731, 0.8847, 0.4641, 0.906, 0.4641, 0.09202, 0.7432, 0.09202, 0.6987, 0.001001, 0.6987, 0.001001, 0.7432, 0.6967, 0.5591, 0.6522, 0.5591, 0.6522, 0.6502, 0.6967, 0.6502, 0.185, 0.7432, 0.185, 0.6987, 0.09402, 0.6987, 0.09402, 0.7432, 0.7432, 0.001001, 0.6987, 0.001001, 0.6987, 0.09202, 0.7432, 0.09202, 0.2781, 0.7432, 0.2781, 0.6987, 0.187, 0.6987, 0.187, 0.7432, 0.7432, 0.09402, 0.6987, 0.09402, 0.6987, 0.185, 0.7432, 0.185, 0.3711, 0.7432, 0.3711, 0.6987, 0.2801, 0.6987, 0.2801, 0.7432, 0.7432, 0.187, 0.6987, 0.187, 0.6987, 0.2781, 0.7432, 0.2781, 0.4641, 0.7432, 0.4641, 0.6987, 0.3731, 0.6987, 0.3731, 0.7432, 0.7432, 0.2801, 0.6987, 0.2801, 0.6987, 0.3711, 0.7432, 0.3711, 0.5571, 0.7432, 0.5571, 0.6987, 0.4661, 0.6987, 0.4661, 0.7432, 0.7432, 0.3731, 0.6987, 0.3731, 0.6987, 0.4641, 0.7432, 0.4641, 0.6502, 0.7432, 0.6502, 0.6987, 0.5591, 0.6987, 0.5591, 0.7432, 0.906, 0.2801, 0.8847, 0.2801, 0.8847, 0.3711, 0.906, 0.3711, 0.7432, 0.8827, 0.7432, 0.8615, 0.6522, 0.8615, 0.6522, 0.8827, 0.906, 0.187, 0.8847, 0.187, 0.8847, 0.2781, 0.906, 0.2781, 0.7432, 0.7432, 0.7432, 0.6987, 0.6522, 0.6987, 0.6522, 0.7432, 0.7897, 0.001001, 0.7452, 0.001001, 0.7452, 0.09202, 0.7897, 0.09202, 0.6502, 0.8827, 0.6502, 0.8615, 0.5591, 0.8615, 0.5591, 0.8827, 0.7897, 0.187, 0.7452, 0.187, 0.7452, 0.2781, 0.7897, 0.2781, 0.09202, 0.7897, 0.09202, 0.7452, 0.001001, 0.7452, 0.001001, 0.7897, 0.7897, 0.2801, 0.7452, 0.2801, 0.7452, 0.3711, 0.7897, 0.3711, 0.185, 0.7897, 0.185, 0.7452, 0.09402, 0.7452, 0.09402, 0.7897, 0.906, 0.001001, 0.8847, 0.001001, 0.8847, 0.09202, 0.906, 0.09202, 0.3711, 0.7897, 0.3711, 0.7452, 0.2801, 0.7452, 0.2801, 0.7897, 0.8827, 0.6522, 0.8615, 0.6522, 0.8615, 0.7432, 0.8827, 0.7432, 0.185, 0.001001, 0.09402, 0.001001, 0.09402, 0.09202, 0.185, 0.09202, 0.5571, 0.7897, 0.5571, 0.7452, 0.4661, 0.7452, 0.4661, 0.7897, 0.7897, 0.4661, 0.7452, 0.4661, 0.7452, 0.5571, 0.7897, 0.5571, 0.6502, 0.7897, 0.6502, 0.7452, 0.5591, 0.7452, 0.5591, 0.7897, 0.7897, 0.5591, 0.7452, 0.5591, 0.7452, 0.6502, 0.7897, 0.6502, 0.7432, 0.7897, 0.7432, 0.7452, 0.6522, 0.7452, 0.6522, 0.7897, 0.7897, 0.6522, 0.7452, 0.6522, 0.7452, 0.7432, 0.7897, 0.7432, 0.09202, 0.8362, 0.09202, 0.7917, 0.001001, 0.7917, 0.001001, 0.8362, 0.8362, 0.001001, 0.7917, 0.001001, 0.7917, 0.09202, 0.8362, 0.09202, 0.06877, 0.09402, 0.05914, 0.09402, 0.05914, 0.1385, 0.06877, 0.1385, 0.05714, 0.09402, 0.04751, 0.09402, 0.04751, 0.1385, 0.05714, 0.1385, 0.09202, 0.09402, 0.0824, 0.09402, 0.0824, 0.1385, 0.09202, 0.1385, 0.08039, 0.09402, 0.07077, 0.09402, 0.07077, 0.1385, 0.08039, 0.1385, 0.1385, 0.3266, 0.1173, 0.3266, 0.1173, 0.3711, 0.1385, 0.3711, 0.02225, 0.09402, 0.01263, 0.09402, 0.01263, 0.1385, 0.02225, 0.1385, 0.1153, 0.3266, 0.09402, 0.3266, 0.09402, 0.3711, 0.1153, 0.3711, 0.01063, 0.09402, 0.001001, 0.09402, 0.001001, 0.1385, 0.01063, 0.1385, 0.04551, 0.09402, 0.03588, 0.09402, 0.03588, 0.1385, 0.04551, 0.1385, 0.185, 0.3266, 0.1638, 0.3266, 0.1638, 0.3711, 0.185, 0.3711, 0.03388, 0.09402, 0.02426, 0.09402, 0.02426, 0.1385, 0.03388, 0.1385, 0.06877, 0.2336, 0.05914, 0.2336, 0.05914, 0.2781, 0.06877, 0.2781, 0.1618, 0.3266, 0.1405, 0.3266, 0.1405, 0.3711, 0.1618, 0.3711, 0.05714, 0.2336, 0.04751, 0.2336, 0.04751, 0.2781, 0.05714, 0.2781, 0.09202, 0.2336, 0.0824, 0.2336, 0.0824, 0.2781, 0.09202, 0.2781, 0.08039, 0.2336, 0.07077, 0.2336, 0.07077, 0.2781, 0.08039, 0.2781, 0.3246, 0.001001, 0.3033, 0.001001, 0.3033, 0.04551, 0.3246, 0.04551, 0.02225, 0.2336, 0.01263, 0.2336, 0.01263, 0.2781, 0.02225, 0.2781, 0.01063, 0.2336, 0.001001, 0.2336, 0.001001, 0.2781, 0.01063, 0.2781, 0.04551, 0.2336, 0.03588, 0.2336, 0.03588, 0.2781, 0.04551, 0.2781, 0.03388, 0.2336, 0.02426, 0.2336, 0.02426, 0.2781, 0.03388, 0.2781, 0.06877, 0.187, 0.05914, 0.187, 0.05914, 0.2316, 0.06877, 0.2316, 0.05714, 0.187, 0.04751, 0.187, 0.04751, 0.2316, 0.05714, 0.2316, 0.09202, 0.187, 0.0824, 0.187, 0.0824, 0.2316, 0.09202, 0.2316, 0.3013, 0.001001, 0.2801, 0.001001, 0.2801, 0.04551, 0.3013, 0.04551, 0.08039, 0.187, 0.07077, 0.187, 0.07077, 0.2316, 0.08039, 0.2316, 0.3711, 0.001001, 0.3498, 0.001001, 0.3498, 0.04551, 0.3711, 0.04551, 0.02225, 0.187, 0.01263, 0.187, 0.01263, 0.2316, 0.02225, 0.2316, 0.3478, 0.001001, 0.3266, 0.001001, 0.3266, 0.04551, 0.3478, 0.04551, 0.01063, 0.187, 0.001001, 0.187, 0.001001, 0.2316, 0.01063, 0.2316, 0.3246, 0.04751, 0.3033, 0.04751, 0.3033, 0.09202, 0.3246, 0.09202, 0.04551, 0.187, 0.03588, 0.187, 0.03588, 0.2316, 0.04551, 0.2316, 0.185, 0.8362, 0.185, 0.7917, 0.09402, 0.7917, 0.09402, 0.8362, 0.8827, 0.5591, 0.8615, 0.5591, 0.8615, 0.6502, 0.8827, 0.6502, 0.3711, 0.8827, 0.3711, 0.8615, 0.2801, 0.8615, 0.2801, 0.8827, 0.8362, 0.2801, 0.7917, 0.2801, 0.7917, 0.3711, 0.8362, 0.3711, 0.2781, 0.8827, 0.2781, 0.8615, 0.187, 0.8615, 0.187, 0.8827, 0.8827, 0.4661, 0.8615, 0.4661, 0.8615, 0.5571, 0.8827, 0.5571, 0.3711, 0.8362, 0.3711, 0.7917, 0.2801, 0.7917, 0.2801, 0.8362, 0.8595, 0.7452, 0.8382, 0.7452, 0.8382, 0.8362, 0.8595, 0.8362, 0.8362, 0.8595, 0.8362, 0.8382, 0.7452, 0.8382, 0.7452, 0.8595, 0.8362, 0.5591, 0.7917, 0.5591, 0.7917, 0.6502, 0.8362, 0.6502, 0.4641, 0.8595, 0.4641, 0.8382, 0.3731, 0.8382, 0.3731, 0.8595, 0.8595, 0.4661, 0.8382, 0.4661, 0.8382, 0.5571, 0.8595, 0.5571, 0.3711, 0.8595, 0.3711, 0.8382, 0.2801, 0.8382, 0.2801, 0.8595, 0.8362, 0.7452, 0.7917, 0.7452, 0.7917, 0.8362, 0.8362, 0.8362, 0.6502, 0.8362, 0.6502, 0.7917, 0.5591, 0.7917, 0.5591, 0.8362, 0.9874, 0.2801, 0.9777, 0.2801, 0.9777, 0.3711, 0.9874, 0.3711, 0.7432, 0.8362, 0.7432, 0.7917, 0.6522, 0.7917, 0.6522, 0.8362, 0.8827, 0.09402, 0.8382, 0.09402, 0.8382, 0.185, 0.8827, 0.185, 0.09202, 0.8827, 0.09202, 0.8382, 0.001001, 0.8382, 0.001001, 0.8827, 0.8827, 0.187, 0.8382, 0.187, 0.8382, 0.2781, 0.8827, 0.2781, 0.185, 0.8827, 0.185, 0.8382, 0.09402, 0.8382, 0.09402, 0.8827, 0.8827, 0.2801, 0.8382, 0.2801, 0.8382, 0.3711, 0.8827, 0.3711, 0.9292, 0.9874, 0.9292, 0.9777, 0.8382, 0.9777, 0.8382, 0.9874, 0.09202, 0.2801, 0.001001, 0.2801, 0.001001, 0.3711, 0.09202, 0.3711, 0.7897, 0.7452, 0.7452, 0.7452, 0.7452, 0.8362, 0.7897, 0.8362, 0.5571, 0.8362, 0.5571, 0.7917, 0.4661, 0.7917, 0.4661, 0.8362, 0.8362, 0.6522, 0.7917, 0.6522, 0.7917, 0.7432, 0.8362, 0.7432, 0.5571, 0.8595, 0.5571, 0.8382, 0.4661, 0.8382, 0.4661, 0.8595, 0.8595, 0.5591, 0.8382, 0.5591, 0.8382, 0.6502, 0.8595, 0.6502, 0.6502, 0.8595, 0.6502, 0.8382, 0.5591, 0.8382, 0.5591, 0.8595, 0.8595, 0.6522, 0.8382, 0.6522, 0.8382, 0.7432, 0.8595, 0.7432, 0.7432, 0.8595, 0.7432, 0.8382, 0.6522, 0.8382, 0.6522, 0.8595, 0.8362, 0.4661, 0.7917, 0.4661, 0.7917, 0.5571, 0.8362, 0.5571, 0.4641, 0.8362, 0.4641, 0.7917, 0.3731, 0.7917, 0.3731, 0.8362, 0.8362, 0.3731, 0.7917, 0.3731, 0.7917, 0.4641, 0.8362, 0.4641, 0.2781, 0.8362, 0.2781, 0.7917, 0.187, 0.7917, 0.187, 0.8362, 0.8362, 0.187, 0.7917, 0.187, 0.7917, 0.2781, 0.8362, 0.2781, 0.4641, 0.8827, 0.4641, 0.8615, 0.3731, 0.8615, 0.3731, 0.8827, 0.8362, 0.09402, 0.7917, 0.09402, 0.7917, 0.185, 0.8362, 0.185, 0.4641, 0.7897, 0.4641, 0.7452, 0.3731, 0.7452, 0.3731, 0.7897, 0.8827, 0.7452, 0.8615, 0.7452, 0.8615, 0.8362, 0.8827, 0.8362, 0.2781, 0.7897, 0.2781, 0.7452, 0.187, 0.7452, 0.187, 0.7897, 0.906, 0.09402, 0.8847, 0.09402, 0.8847, 0.185, 0.906, 0.185, 0.5571, 0.8827, 0.5571, 0.8615, 0.4661, 0.8615, 0.4661, 0.8827, 0.7897, 0.09402, 0.7452, 0.09402, 0.7452, 0.185, 0.7897, 0.185, 0.7432, 0.6967, 0.7432, 0.6522, 0.6522, 0.6522, 0.6522, 0.6967, 0.7432, 0.5591, 0.6987, 0.5591, 0.6987, 0.6502, 0.7432, 0.6502, 0.8362, 0.8827, 0.8362, 0.8615, 0.7452, 0.8615, 0.7452, 0.8827, 0.7432, 0.4661, 0.6987, 0.4661, 0.6987, 0.5571, 0.7432, 0.5571, 0.6502, 0.6967, 0.6502, 0.6522, 0.5591, 0.6522, 0.5591, 0.6967, 0.6967, 0.2801, 0.6522, 0.2801, 0.6522, 0.3711, 0.6967, 0.3711, 0.2781, 0.6967, 0.2781, 0.6522, 0.187, 0.6522, 0.187, 0.6967, 0.6967, 0.09402, 0.6522, 0.09402, 0.6522, 0.185, 0.6967, 0.185, 0.185, 0.6967, 0.185, 0.6522, 0.09402, 0.6522, 0.09402, 0.6967, 0.906, 0.5591, 0.8847, 0.5591, 0.8847, 0.6502, 0.906, 0.6502, 0.2781, 0.09402, 0.187, 0.09402, 0.187, 0.185, 0.2781, 0.185, 0.5571, 0.6502, 0.5571, 0.6057, 0.4661, 0.6057, 0.4661, 0.6502, 0.6502, 0.5591, 0.6057, 0.5591, 0.6057, 0.6502, 0.6502, 0.6502, 0.4641, 0.6502, 0.4641, 0.6057, 0.3731, 0.6057, 0.3731, 0.6502, 0.9292, 0.001001, 0.908, 0.001001, 0.908, 0.09202, 0.9292, 0.09202, 0.5571, 0.906, 0.5571, 0.8847, 0.4661, 0.8847, 0.4661, 0.906, 0.6502, 0.4661, 0.6057, 0.4661, 0.6057, 0.5571, 0.6502, 0.5571, 0.3711, 0.6502, 0.3711, 0.6057, 0.2801, 0.6057, 0.2801, 0.6502, 0.8827, 0.001001, 0.8382, 0.001001, 0.8382, 0.09202, 0.8827, 0.09202, 0.03388, 0.187, 0.02426, 0.187, 0.02426, 0.2316, 0.03388, 0.2316, 0.2548, 0.04751, 0.2452, 0.04751, 0.2452, 0.09202, 0.2548, 0.09202, 0.2432, 0.04751, 0.2336, 0.04751, 0.2336, 0.09202, 0.2432, 0.09202, 0.2781, 0.04751, 0.2684, 0.04751, 0.2684, 0.09202, 0.2781, 0.09202, 0.2664, 0.04751, 0.2568, 0.04751, 0.2568, 0.09202, 0.2664, 0.09202, 0.2083, 0.04751, 0.1987, 0.04751, 0.1987, 0.09202, 0.2083, 0.09202, 0.1967, 0.04751, 0.187, 0.04751, 0.187, 0.09202, 0.1967, 0.09202, 0.2316, 0.04751, 0.2219, 0.04751, 0.2219, 0.09202, 0.2316, 0.09202, 0.2199, 0.04751, 0.2103, 0.04751, 0.2103, 0.09202, 0.2199, 0.09202, 0.2548, 0.001001, 0.2452, 0.001001, 0.2452, 0.04551, 0.2548, 0.04551, 0.2432, 0.001001, 0.2336, 0.001001, 0.2336, 0.04551, 0.2432, 0.04551, 0.2781, 0.001001, 0.2684, 0.001001, 0.2684, 0.04551, 0.2781, 0.04551, 0.2664, 0.001001, 0.2568, 0.001001, 0.2568, 0.04551, 0.2664, 0.04551, 0.2083, 0.001001, 0.1987, 0.001001, 0.1987, 0.04551, 0.2083, 0.04551, 0.1967, 0.001001, 0.187, 0.001001, 0.187, 0.04551, 0.1967, 0.04551, 0.2316, 0.001001, 0.2219, 0.001001, 0.2219, 0.04551, 0.2316, 0.04551, 0.2199, 0.001001, 0.2103, 0.001001, 0.2103, 0.04551, 0.2199, 0.04551, 0.1618, 0.2336, 0.1522, 0.2336, 0.1522, 0.2781, 0.1618, 0.2781, 0.1502, 0.2336, 0.1405, 0.2336, 0.1405, 0.2781, 0.1502, 0.2781, 0.185, 0.2336, 0.1754, 0.2336, 0.1754, 0.2781, 0.185, 0.2781, 0.1734, 0.2336, 0.1638, 0.2336, 0.1638, 0.2781, 0.1734, 0.2781, 0.1153, 0.2336, 0.1057, 0.2336, 0.1057, 0.2781, 0.1153, 0.2781, 0.1037, 0.2336, 0.09402, 0.2336, 0.09402, 0.2781, 0.1037, 0.2781, 0.1385, 0.2336, 0.1289, 0.2336, 0.1289, 0.2781, 0.1385, 0.2781, 0.1269, 0.2336, 0.1173, 0.2336, 0.1173, 0.2781, 0.1269, 0.2781, 0.1618, 0.187, 0.1522, 0.187, 0.1522, 0.2316, 0.1618, 0.2316, 0.1502, 0.187, 0.1405, 0.187, 0.1405, 0.2316, 0.1502, 0.2316, 0.185, 0.187, 0.1754, 0.187, 0.1754, 0.2316, 0.185, 0.2316, 0.1734, 0.187, 0.1638, 0.187, 0.1638, 0.2316, 0.1734, 0.2316, 0.1153, 0.187, 0.1057, 0.187, 0.1057, 0.2316, 0.1153, 0.2316, 0.1037, 0.187, 0.09402, 0.187, 0.09402, 0.2316, 0.1037, 0.2316, 0.1385, 0.187, 0.1289, 0.187, 0.1289, 0.2316, 0.1385, 0.2316, 0.8362, 0.906, 0.8362, 0.8847, 0.7452, 0.8847, 0.7452, 0.906, 0.9292, 0.187, 0.908, 0.187, 0.908, 0.2781, 0.9292, 0.2781, 0.09202, 0.9292, 0.09202, 0.908, 0.001001, 0.908, 0.001001, 0.9292, 0.9292, 0.2801, 0.908, 0.2801, 0.908, 0.3711, 0.9292, 0.3711, 0.185, 0.9292, 0.185, 0.908, 0.09402, 0.908, 0.09402, 0.9292, 0.9292, 0.3731, 0.908, 0.3731, 0.908, 0.4641, 0.9292, 0.4641, 0.2781, 0.9292, 0.2781, 0.908, 0.187, 0.908, 0.187, 0.9292, 0.9292, 0.4661, 0.908, 0.4661, 0.908, 0.5571, 0.9292, 0.5571, 0.8362, 0.9874, 0.8362, 0.9777, 0.7452, 0.9777, 0.7452, 0.9874, 0.9292, 0.6522, 0.908, 0.6522, 0.908, 0.7432, 0.9292, 0.7432, 0.7432, 0.9874, 0.7432, 0.9777, 0.6522, 0.9777, 0.6522, 0.9874, 0.9874, 0.187, 0.9777, 0.187, 0.9777, 0.2781, 0.9874, 0.2781, 0.5571, 0.9292, 0.5571, 0.908, 0.4661, 0.908, 0.4661, 0.9292, 0.9292, 0.7452, 0.908, 0.7452, 0.908, 0.8362, 0.9292, 0.8362, 0.6502, 0.9292, 0.6502, 0.908, 0.5591, 0.908, 0.5591, 0.9292, 0.9874, 0.09402, 0.9777, 0.09402, 0.9777, 0.185, 0.9874, 0.185, 0.7432, 0.9292, 0.7432, 0.908, 0.6522, 0.908, 0.6522, 0.9292, 0.8827, 0.8382, 0.8615, 0.8382, 0.8615, 0.9292, 0.8827, 0.9292, 0.8362, 0.9292, 0.8362, 0.908, 0.7452, 0.908, 0.7452, 0.9292, 0.906, 0.8382, 0.8847, 0.8382, 0.8847, 0.9292, 0.906, 0.9292, 0.09202, 0.9525, 0.09202, 0.9312, 0.001001, 0.9312, 0.001001, 0.9525, 0.6502, 0.187, 0.6057, 0.187, 0.6057, 0.2781, 0.6502, 0.2781, 0.6502, 0.9874, 0.6502, 0.9777, 0.5591, 0.9777, 0.5591, 0.9874, 0.6037, 0.001001, 0.5591, 0.001001, 0.5591, 0.09202, 0.6037, 0.09202, 0.185, 0.9525, 0.185, 0.9312, 0.09402, 0.9312, 0.09402, 0.9525, 0.5571, 0.2801, 0.5126, 0.2801, 0.5126, 0.3711, 0.5571, 0.3711, 0.3711, 0.9525, 0.3711, 0.9312, 0.2801, 0.9312, 0.2801, 0.9525, 0.9525, 0.187, 0.9312, 0.187, 0.9312, 0.2781, 0.9525, 0.2781, 0.4641, 0.9525, 0.4641, 0.9312, 0.3731, 0.9312, 0.3731, 0.9525, 0.9525, 0.2801, 0.9312, 0.2801, 0.9312, 0.3711, 0.9525, 0.3711, 0.5571, 0.9525, 0.5571, 0.9312, 0.4661, 0.9312, 0.4661, 0.9525, 0.9525, 0.3731, 0.9312, 0.3731, 0.9312, 0.4641, 0.9525, 0.4641, 0.6502, 0.9525, 0.6502, 0.9312, 0.5591, 0.9312, 0.5591, 0.9525, 0.9525, 0.4661, 0.9312, 0.4661, 0.9312, 0.5571, 0.9525, 0.5571, 0.7432, 0.9525, 0.7432, 0.9312, 0.6522, 0.9312, 0.6522, 0.9525, 0.9525, 0.5591, 0.9312, 0.5591, 0.9312, 0.6502, 0.9525, 0.6502, 0.8362, 0.9525, 0.8362, 0.9312, 0.7452, 0.9312, 0.7452, 0.9525, 0.9525, 0.6522, 0.9312, 0.6522, 0.9312, 0.7432, 0.9525, 0.7432, 0.9292, 0.9525, 0.9292, 0.9312, 0.8382, 0.9312, 0.8382, 0.9525, 0.9525, 0.7452, 0.9312, 0.7452, 0.9312, 0.8362, 0.9525, 0.8362, 0.09202, 0.9757, 0.09202, 0.9545, 0.001001, 0.9545, 0.001001, 0.9757, 0.9525, 0.8382, 0.9312, 0.8382, 0.9312, 0.9292, 0.9525, 0.9292, 0.185, 0.9757, 0.185, 0.9545, 0.09402, 0.9545, 0.09402, 0.9757, 0.9757, 0.001001, 0.9545, 0.001001, 0.9545, 0.09202, 0.9757, 0.09202, 0.2781, 0.9757, 0.2781, 0.9545, 0.187, 0.9545, 0.187, 0.9757, 0.9757, 0.09402, 0.9545, 0.09402, 0.9545, 0.185, 0.9757, 0.185, 0.3711, 0.9757, 0.3711, 0.9545, 0.2801, 0.9545, 0.2801, 0.9757, 0.1269, 0.187, 0.1173, 0.187, 0.1173, 0.2316, 0.1269, 0.2316, 0.9757, 0.187, 0.9545, 0.187, 0.9545, 0.2781, 0.9757, 0.2781, 0.4641, 0.9757, 0.4641, 0.9545, 0.3731, 0.9545, 0.3731, 0.9757, 0.5571, 0.187, 0.5126, 0.187, 0.5126, 0.2781, 0.5571, 0.2781, 0.5571, 0.9757, 0.5571, 0.9545, 0.4661, 0.9545, 0.4661, 0.9757, 0.5571, 0.09402, 0.5126, 0.09402, 0.5126, 0.185, 0.5571, 0.185, 0.09202, 0.5106, 0.09202, 0.4661, 0.001001, 0.4661, 0.001001, 0.5106, 0.9757, 0.9525, 0.9757, 0.9429, 0.9312, 0.9429, 0.9312, 0.9525, 0.4641, 0.09402, 0.4196, 0.09402, 0.4196, 0.185, 0.4641, 0.185, 0.8362, 0.9757, 0.8362, 0.9545, 0.7452, 0.9545, 0.7452, 0.9757, 0.4176, 0.2801, 0.3731, 0.2801, 0.3731, 0.3711, 0.4176, 0.3711, 0.9292, 0.9757, 0.9292, 0.9545, 0.8382, 0.9545, 0.8382, 0.9757, 0.9757, 0.5591, 0.9545, 0.5591, 0.9545, 0.6502, 0.9757, 0.6502, 0.09202, 0.999, 0.09202, 0.9777, 0.001001, 0.9777, 0.001001, 0.999, 0.9757, 0.6522, 0.9545, 0.6522, 0.9545, 0.7432, 0.9757, 0.7432, 0.185, 0.999, 0.185, 0.9777, 0.09402, 0.9777, 0.09402, 0.999, 0.9757, 0.7452, 0.9545, 0.7452, 0.9545, 0.8362, 0.9757, 0.8362, 0.3478, 0.187, 0.3382, 0.187, 0.3382, 0.2083, 0.3478, 0.2083, 0.3362, 0.187, 0.3266, 0.187, 0.3266, 0.2083, 0.3362, 0.2083, 0.3711, 0.187, 0.3615, 0.187, 0.3615, 0.2083, 0.3711, 0.2083, 0.3595, 0.187, 0.3498, 0.187, 0.3498, 0.2083, 0.3595, 0.2083, 0.3478, 0.2103, 0.3382, 0.2103, 0.3382, 0.2316, 0.3478, 0.2316, 0.3362, 0.2103, 0.3266, 0.2103, 0.3266, 0.2316, 0.3362, 0.2316, 0.3711, 0.2103, 0.3615, 0.2103, 0.3615, 0.2316, 0.3711, 0.2316, 0.3595, 0.2103, 0.3498, 0.2103, 0.3498, 0.2316, 0.3595, 0.2316, 0.3013, 0.187, 0.2917, 0.187, 0.2917, 0.2083, 0.3013, 0.2083, 0.2897, 0.187, 0.2801, 0.187, 0.2801, 0.2083, 0.2897, 0.2083, 0.3246, 0.187, 0.315, 0.187, 0.315, 0.2083, 0.3246, 0.2083, 0.313, 0.187, 0.3033, 0.187, 0.3033, 0.2083, 0.313, 0.2083, 0.3013, 0.2103, 0.2917, 0.2103, 0.2917, 0.2316, 0.3013, 0.2316, 0.2897, 0.2103, 0.2801, 0.2103, 0.2801, 0.2316, 0.2897, 0.2316, 0.3246, 0.2103, 0.315, 0.2103, 0.315, 0.2316, 0.3246, 0.2316, 0.313, 0.2103, 0.3033, 0.2103, 0.3033, 0.2316, 0.313, 0.2316, 0.3478, 0.3266, 0.3382, 0.3266, 0.3382, 0.3478, 0.3478, 0.3478, 0.3362, 0.3266, 0.3266, 0.3266, 0.3266, 0.3478, 0.3362, 0.3478, 0.3711, 0.3266, 0.3615, 0.3266, 0.3615, 0.3478, 0.3711, 0.3478, 0.3595, 0.3266, 0.3498, 0.3266, 0.3498, 0.3478, 0.3595, 0.3478, 0.3478, 0.3498, 0.3382, 0.3498, 0.3382, 0.3711, 0.3478, 0.3711, 0.3362, 0.3498, 0.3266, 0.3498, 0.3266, 0.3711, 0.3362, 0.3711, 0.3711, 0.3498, 0.3615, 0.3498, 0.3615, 0.3711, 0.3711, 0.3711, 0.3595, 0.3498, 0.3498, 0.3498, 0.3498, 0.3711, 0.3595, 0.3711, 0.3013, 0.3266, 0.2917, 0.3266, 0.2917, 0.3478, 0.3013, 0.3478, 0.2897, 0.3266, 0.2801, 0.3266, 0.2801, 0.3478, 0.2897, 0.3478, 0.3246, 0.3266, 0.315, 0.3266, 0.315, 0.3478, 0.3246, 0.3478, 0.313, 0.3266, 0.3033, 0.3266, 0.3033, 0.3478, 0.313, 0.3478, 0.3013, 0.3498, 0.2917, 0.3498, 0.2917, 0.3711, 0.3013, 0.3711, 0.2897, 0.3498, 0.2801, 0.3498, 0.2801, 0.3711, 0.2897, 0.3711, 0.3246, 0.3498, 0.315, 0.3498, 0.315, 0.3711, 0.3246, 0.3711, 0.313, 0.3498, 0.3033, 0.3498, 0.3033, 0.3711, 0.313, 0.3711, 0.9312, 0.9399, 0.9312, 0.9312, 0.9747, 0.9312, 0.3013, 0.09202, 0.3013, 0.04751, 0.2801, 0.04751, 0.2801, 0.09202, 0.2781, 0.2781, 0.2578, 0.2781, 0.2781, 0.2346, 0.3711, 0.09202, 0.3711, 0.04751, 0.3498, 0.04751, 0.3498, 0.09202, 0.2346, 0.2781, 0.2548, 0.2781, 0.2548, 0.2346, 0.3478, 0.09202, 0.3478, 0.04751, 0.3266, 0.04751, 0.3266, 0.09202, 0.2113, 0.2781, 0.2316, 0.2781, 0.2316, 0.2346, 0.2316, 0.2316, 0.2316, 0.187, 0.2103, 0.187, 0.2103, 0.2316, 0.2336, 0.2336, 0.2538, 0.2336, 0.2336, 0.2771, 0.2083, 0.2316, 0.2083, 0.187, 0.187, 0.187, 0.187, 0.2316, 0.2083, 0.2781, 0.188, 0.2781, 0.2083, 0.2346, 0.2781, 0.2316, 0.2781, 0.187, 0.2568, 0.187, 0.2568, 0.2316, 0.2771, 0.2336, 0.2568, 0.2336, 0.2568, 0.2771, 0.2548, 0.2316, 0.2548, 0.187, 0.2336, 0.187, 0.2336, 0.2316, 0.2073, 0.2336, 0.187, 0.2336, 0.187, 0.2771, 0.09202, 0.04751, 0.04751, 0.04751, 0.04751, 0.09202, 0.09202, 0.09202, 0.2103, 0.2336, 0.2306, 0.2336, 0.2103, 0.2771, 0.04551, 0.04751, 0.001001, 0.04751, 0.001001, 0.09202, 0.04551, 0.09202, 0.05109, 0.4561, 0.01317, 0.4641, 0.01213, 0.4312, 0.001001, 0.4017, 0.02154, 0.3731, 0.05684, 0.389, 0.09202, 0.3897, 0.08427, 0.4248, 0.09202, 0.4627])
me_cube_001.materials.append(mat_tre__fin)
me_cube_001.use_remesh_preserve_volume = False
me_cube_001.use_remesh_preserve_attributes = False
me_cube_001.use_mirror_vertex_groups = False
me_cube_001.update()

# ---- objects
ob_cube_001 = bpy.data.objects.new('Cube.001', me_cube_001)

# ---- transforms, parenting, visibility, modifiers, constraints
ob_cube_001.location = (0.0, 0.0, 0.0)
ob_cube_001.scale = (0.2749, 0.2749, 0.7198)
ob_cube_001.lineart.crease_threshold = 0.0

# ---- collection membership
col_1.objects.link(ob_cube_001)

# ---- scene / render settings (as saved in the file)
scene.frame_start = 1; scene.frame_end = 250; scene.frame_set(1)
scene.render.engine = 'CYCLES'
scene.render.dither_intensity = 0.0
scene.render.bake_type = 'DISPLACEMENT'
scene.render.bake_bias = 0.0
scene.render.bake_samples = 0
scene.cycles.use_denoising = False
scene.cycles.samples = 128
scene.cycles.sampling_pattern = 'TABULATED_SOBOL'
scene.cycles.use_adaptive_sampling = False
scene.cycles.use_light_tree = False
scene.cycles.blur_glossy = 0.0
scene.cycles.sample_clamp_indirect = 0.0
scene.cycles.bake_type = 'ENVIRONMENT'
scene.view_settings.view_transform = 'Standard'
bpy.context.view_layer.update()

# ---- added for rendering (the .blend has no active camera and no usable light): camera, sun + grey world if the file has none
cam_auto = bpy.data.cameras.new('AutoCamera')
cam_auto.lens = 50.0
cam_auto.sensor_width = 36.0
cam_auto.clip_end = 1000.0
ob_auto_camera = bpy.data.objects.new('AutoCamera', cam_auto)
scene.collection.objects.link(ob_auto_camera)
ob_auto_camera.location = (6.85913, -8.12195, 8.32318)
ob_auto_camera.rotation_euler = (1.09748, -7.21219e-08, 0.694738)
scene.camera = ob_auto_camera
light_auto_sun = bpy.data.lights.new('AutoSun', 'SUN')
light_auto_sun.energy = 3.0
light_auto_sun.angle = 0.0523599
ob_auto_sun = bpy.data.objects.new('AutoSun', light_auto_sun)
scene.collection.objects.link(ob_auto_sun)
ob_auto_sun.rotation_euler = (0.872665, 0.174533, 0.523599)
if scene.world is None:
    world_auto = bpy.data.worlds.new('AutoWorld')
    world_auto.color = (0.3, 0.3, 0.3)
    scene.world = world_auto
bpy.context.view_layer.update()

